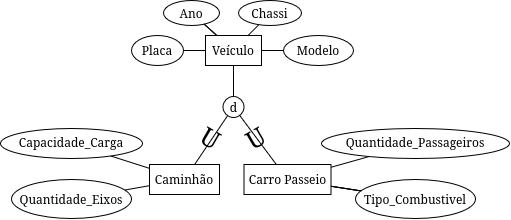

The diagram above was exported from draw.io. Its source (the exported page's mxGraphModel, read from the mxfile embedded in the PNG):
<mxGraphModel dx="625" dy="360" grid="0" gridSize="10" guides="1" tooltips="1" connect="1" arrows="1" fold="1" page="1" pageScale="1" pageWidth="827" pageHeight="1169" math="0" shadow="0">
  <root>
    <mxCell id="0" />
    <mxCell id="1" parent="0" />
    <mxCell id="lcuBY7XPZxBGTW_s_trX-7" edge="1" parent="1" source="lcuBY7XPZxBGTW_s_trX-2" style="edgeStyle=none;rounded=0;orthogonalLoop=1;jettySize=auto;html=1;strokeColor=default;align=center;verticalAlign=middle;fontFamily=Helvetica;fontSize=11;fontColor=default;labelBackgroundColor=default;endArrow=none;endFill=0;" target="lcuBY7XPZxBGTW_s_trX-4" value="">
      <mxGeometry relative="1" as="geometry" />
    </mxCell>
    <mxCell id="lcuBY7XPZxBGTW_s_trX-8" edge="1" parent="1" source="lcuBY7XPZxBGTW_s_trX-2" style="edgeStyle=none;rounded=0;orthogonalLoop=1;jettySize=auto;html=1;strokeColor=default;align=center;verticalAlign=middle;fontFamily=Helvetica;fontSize=11;fontColor=default;labelBackgroundColor=default;endArrow=none;endFill=0;" target="lcuBY7XPZxBGTW_s_trX-6" value="">
      <mxGeometry relative="1" as="geometry" />
    </mxCell>
    <mxCell id="lcuBY7XPZxBGTW_s_trX-9" edge="1" parent="1" source="lcuBY7XPZxBGTW_s_trX-2" style="edgeStyle=none;rounded=0;orthogonalLoop=1;jettySize=auto;html=1;strokeColor=default;align=center;verticalAlign=middle;fontFamily=Helvetica;fontSize=11;fontColor=default;labelBackgroundColor=default;endArrow=none;endFill=0;" target="lcuBY7XPZxBGTW_s_trX-6" value="">
      <mxGeometry relative="1" as="geometry" />
    </mxCell>
    <mxCell id="lcuBY7XPZxBGTW_s_trX-11" edge="1" parent="1" source="lcuBY7XPZxBGTW_s_trX-2" style="edgeStyle=none;rounded=0;orthogonalLoop=1;jettySize=auto;html=1;strokeColor=default;align=center;verticalAlign=middle;fontFamily=Helvetica;fontSize=11;fontColor=default;labelBackgroundColor=default;endArrow=none;endFill=0;" target="lcuBY7XPZxBGTW_s_trX-5" value="">
      <mxGeometry relative="1" as="geometry" />
    </mxCell>
    <mxCell id="lcuBY7XPZxBGTW_s_trX-13" edge="1" parent="1" source="lcuBY7XPZxBGTW_s_trX-2" style="edgeStyle=none;rounded=0;orthogonalLoop=1;jettySize=auto;html=1;strokeColor=default;align=center;verticalAlign=middle;fontFamily=Helvetica;fontSize=11;fontColor=default;labelBackgroundColor=default;endArrow=none;endFill=0;" target="lcuBY7XPZxBGTW_s_trX-12" value="">
      <mxGeometry relative="1" as="geometry" />
    </mxCell>
    <mxCell id="lcuBY7XPZxBGTW_s_trX-2" parent="1" style="rounded=0;whiteSpace=wrap;html=1;" value="Veículo" vertex="1">
      <mxGeometry height="30" width="56" x="358" y="358" as="geometry" />
    </mxCell>
    <mxCell id="lcuBY7XPZxBGTW_s_trX-10" edge="1" parent="1" source="lcuBY7XPZxBGTW_s_trX-3" style="edgeStyle=none;rounded=0;orthogonalLoop=1;jettySize=auto;html=1;strokeColor=default;align=center;verticalAlign=middle;fontFamily=Helvetica;fontSize=11;fontColor=default;labelBackgroundColor=default;endArrow=none;endFill=0;" target="lcuBY7XPZxBGTW_s_trX-2" value="">
      <mxGeometry relative="1" as="geometry" />
    </mxCell>
    <mxCell id="lcuBY7XPZxBGTW_s_trX-3" parent="1" style="ellipse;whiteSpace=wrap;html=1;shapeInside=1;" value="Chassi" vertex="1">
      <mxGeometry height="25" width="63" x="391" y="323" as="geometry" />
    </mxCell>
    <mxCell id="lcuBY7XPZxBGTW_s_trX-4" parent="1" style="ellipse;whiteSpace=wrap;html=1;shapeInside=1;" value="Placa" vertex="1">
      <mxGeometry height="30" width="52" x="284" y="358" as="geometry" />
    </mxCell>
    <mxCell id="lcuBY7XPZxBGTW_s_trX-5" parent="1" style="ellipse;whiteSpace=wrap;html=1;shapeInside=1;" value="Modelo&lt;div&gt;&lt;br/&gt;&lt;/div&gt;" vertex="1">
      <mxGeometry height="30" width="70" x="436" y="358" as="geometry" />
    </mxCell>
    <mxCell id="lcuBY7XPZxBGTW_s_trX-6" parent="1" style="ellipse;whiteSpace=wrap;html=1;shapeInside=1;" value="Ano&lt;div&gt;&lt;br/&gt;&lt;/div&gt;" vertex="1">
      <mxGeometry height="25" width="56" x="316" y="323" as="geometry" />
    </mxCell>
    <mxCell id="lcuBY7XPZxBGTW_s_trX-19" edge="1" parent="1" source="lcuBY7XPZxBGTW_s_trX-12" style="edgeStyle=none;rounded=0;orthogonalLoop=1;jettySize=auto;html=1;strokeColor=default;align=center;verticalAlign=middle;fontFamily=Helvetica;fontSize=11;fontColor=default;labelBackgroundColor=default;endArrow=none;endFill=0;" target="lcuBY7XPZxBGTW_s_trX-16" value="">
      <mxGeometry relative="1" as="geometry" />
    </mxCell>
    <mxCell id="lcuBY7XPZxBGTW_s_trX-12" parent="1" style="ellipse;whiteSpace=wrap;html=1;shapeInside=1;aspect=fixed;" value="d" vertex="1">
      <mxGeometry height="21" width="21" x="375.5" y="419" as="geometry" />
    </mxCell>
    <mxCell id="lcuBY7XPZxBGTW_s_trX-17" edge="1" parent="1" source="lcuBY7XPZxBGTW_s_trX-15" style="edgeStyle=none;rounded=0;orthogonalLoop=1;jettySize=auto;html=1;strokeColor=default;align=center;verticalAlign=middle;fontFamily=Helvetica;fontSize=11;fontColor=default;labelBackgroundColor=default;endArrow=none;endFill=0;" target="lcuBY7XPZxBGTW_s_trX-12" value="">
      <mxGeometry relative="1" as="geometry" />
    </mxCell>
    <mxCell id="lcuBY7XPZxBGTW_s_trX-30" edge="1" parent="1" source="lcuBY7XPZxBGTW_s_trX-15" style="edgeStyle=none;rounded=0;orthogonalLoop=1;jettySize=auto;html=1;strokeColor=default;align=center;verticalAlign=middle;fontFamily=Helvetica;fontSize=11;fontColor=default;labelBackgroundColor=default;endArrow=none;endFill=0;" target="lcuBY7XPZxBGTW_s_trX-28" value="">
      <mxGeometry relative="1" as="geometry" />
    </mxCell>
    <mxCell id="lcuBY7XPZxBGTW_s_trX-31" edge="1" parent="1" source="lcuBY7XPZxBGTW_s_trX-15" style="edgeStyle=none;rounded=0;orthogonalLoop=1;jettySize=auto;html=1;strokeColor=default;align=center;verticalAlign=middle;fontFamily=Helvetica;fontSize=11;fontColor=default;labelBackgroundColor=default;endArrow=none;endFill=0;" target="lcuBY7XPZxBGTW_s_trX-29" value="">
      <mxGeometry relative="1" as="geometry" />
    </mxCell>
    <mxCell id="lcuBY7XPZxBGTW_s_trX-15" parent="1" style="rounded=0;whiteSpace=wrap;html=1;" value="Caminhão" vertex="1">
      <mxGeometry height="30" width="70" x="302" y="487" as="geometry" />
    </mxCell>
    <mxCell id="lcuBY7XPZxBGTW_s_trX-34" edge="1" parent="1" source="lcuBY7XPZxBGTW_s_trX-16" style="edgeStyle=none;rounded=0;orthogonalLoop=1;jettySize=auto;html=1;strokeColor=default;align=center;verticalAlign=middle;fontFamily=Helvetica;fontSize=11;fontColor=default;labelBackgroundColor=default;endArrow=none;endFill=0;" target="lcuBY7XPZxBGTW_s_trX-33" value="">
      <mxGeometry relative="1" as="geometry" />
    </mxCell>
    <mxCell id="lcuBY7XPZxBGTW_s_trX-35" edge="1" parent="1" source="lcuBY7XPZxBGTW_s_trX-16" style="edgeStyle=none;rounded=0;orthogonalLoop=1;jettySize=auto;html=1;strokeColor=default;align=center;verticalAlign=middle;fontFamily=Helvetica;fontSize=11;fontColor=default;labelBackgroundColor=default;endArrow=none;endFill=0;" target="lcuBY7XPZxBGTW_s_trX-33" value="">
      <mxGeometry relative="1" as="geometry" />
    </mxCell>
    <mxCell id="lcuBY7XPZxBGTW_s_trX-37" edge="1" parent="1" source="lcuBY7XPZxBGTW_s_trX-16" style="edgeStyle=none;rounded=0;orthogonalLoop=1;jettySize=auto;html=1;strokeColor=default;align=center;verticalAlign=middle;fontFamily=Helvetica;fontSize=11;fontColor=default;labelBackgroundColor=default;endArrow=none;endFill=0;" target="lcuBY7XPZxBGTW_s_trX-33" value="">
      <mxGeometry relative="1" as="geometry" />
    </mxCell>
    <mxCell id="lcuBY7XPZxBGTW_s_trX-38" edge="1" parent="1" source="lcuBY7XPZxBGTW_s_trX-16" style="edgeStyle=none;rounded=0;orthogonalLoop=1;jettySize=auto;html=1;strokeColor=default;align=center;verticalAlign=middle;fontFamily=Helvetica;fontSize=11;fontColor=default;labelBackgroundColor=default;endArrow=none;endFill=0;" target="lcuBY7XPZxBGTW_s_trX-32" value="">
      <mxGeometry relative="1" as="geometry" />
    </mxCell>
    <mxCell id="lcuBY7XPZxBGTW_s_trX-16" parent="1" style="rounded=0;whiteSpace=wrap;html=1;" value="Carro Passeio" vertex="1">
      <mxGeometry height="30" width="87" x="396.5" y="487" as="geometry" />
    </mxCell>
    <mxCell id="lcuBY7XPZxBGTW_s_trX-25" parent="1" style="text;html=1;whiteSpace=wrap;strokeColor=none;fillColor=none;align=center;verticalAlign=middle;rounded=0;rotation=30;" value="&lt;font style=&quot;font-size: 25px;&quot;&gt;U&lt;/font&gt;" vertex="1">
      <mxGeometry height="30" width="60" x="334" y="445" as="geometry" />
    </mxCell>
    <mxCell id="lcuBY7XPZxBGTW_s_trX-27" parent="1" style="text;html=1;whiteSpace=wrap;strokeColor=none;fillColor=none;align=center;verticalAlign=middle;rounded=0;rotation=-30;" value="&lt;font style=&quot;font-size: 25px;&quot;&gt;U&lt;/font&gt;" vertex="1">
      <mxGeometry height="30" width="60" x="378.00076211353314" y="445.00038105676657" as="geometry" />
    </mxCell>
    <mxCell id="lcuBY7XPZxBGTW_s_trX-28" parent="1" style="ellipse;whiteSpace=wrap;html=1;shapeInside=1;" value="Capacidade_Carga" vertex="1">
      <mxGeometry height="30" width="142" x="153" y="451" as="geometry" />
    </mxCell>
    <mxCell id="lcuBY7XPZxBGTW_s_trX-29" parent="1" style="ellipse;whiteSpace=wrap;html=1;shapeInside=1;" value="Quantidade_Eixos" vertex="1">
      <mxGeometry height="39" width="120" x="164" y="502" as="geometry" />
    </mxCell>
    <mxCell id="lcuBY7XPZxBGTW_s_trX-32" parent="1" style="ellipse;whiteSpace=wrap;html=1;shapeInside=1;" value="Quantidade_Passageiros" vertex="1">
      <mxGeometry height="30" width="188" x="474" y="451" as="geometry" />
    </mxCell>
    <mxCell id="lcuBY7XPZxBGTW_s_trX-33" parent="1" style="ellipse;whiteSpace=wrap;html=1;shapeInside=1;" value="Tipo_Combustivel" vertex="1">
      <mxGeometry height="39" width="120" x="508" y="502" as="geometry" />
    </mxCell>
  </root>
</mxGraphModel>